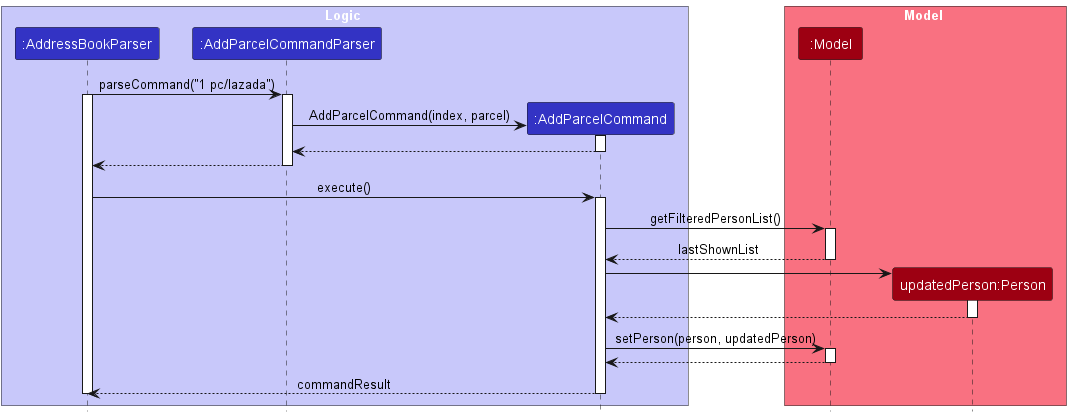

The diagram above was rendered by PlantUML. Its source (embedded in the PNG):
@startuml
'https://plantuml.com/sequence-diagram

!include style.puml

box Logic LOGIC_COLOR_T1
participant ":AddressBookParser" as AddressBookParser LOGIC_COLOR
participant ":AddParcelCommandParser" as AddParcelCommandParser LOGIC_COLOR
participant ":AddParcelCommand" as AddParcelCommand LOGIC_COLOR
end box

box Model MODEL_COLOR_T1
participant ":Model" as AddressBook MODEL_COLOR
participant "updatedPerson:Person" as Person MODEL_COLOR
end box

AddressBookParser -> AddParcelCommandParser : parseCommand("1 pc/lazada")
activate AddressBookParser
activate AddParcelCommandParser
create AddParcelCommand
AddParcelCommandParser -> AddParcelCommand : AddParcelCommand(index, parcel)
activate AddParcelCommand
AddParcelCommand --> AddParcelCommandParser
deactivate AddParcelCommand
AddressBookParser <-- AddParcelCommandParser
deactivate AddParcelCommandParser

AddressBookParser -> AddParcelCommand : execute()
activate AddParcelCommand
AddParcelCommand -> AddressBook : getFilteredPersonList()
activate AddressBook
AddressBook --> AddParcelCommand : lastShownList
deactivate AddressBook
create Person
AddParcelCommand -> Person :
activate Person
Person --> AddParcelCommand
deactivate Person
AddParcelCommand -> AddressBook : setPerson(person, updatedPerson)
activate AddressBook
AddressBook --> AddParcelCommand
deactivate AddressBook
AddressBookParser<-- AddParcelCommand : commandResult
deactivate AddParcelCommand
deactivate AddressBookParser

@enduml